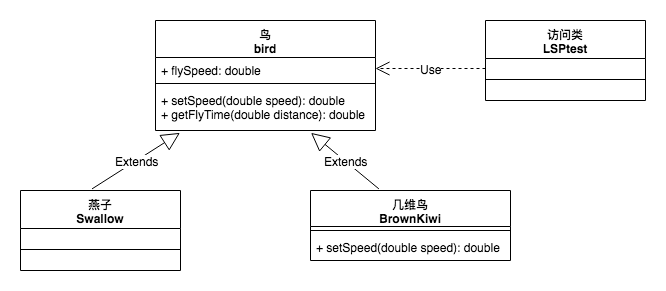

The diagram above was exported from draw.io. Its source (the exported page's mxGraphModel, read from the mxfile embedded in the PNG):
<mxGraphModel dx="1251" dy="569" grid="1" gridSize="10" guides="1" tooltips="1" connect="1" arrows="1" fold="1" page="1" pageScale="1" pageWidth="827" pageHeight="1169" math="0" shadow="0">
  <root>
    <mxCell id="0" />
    <mxCell id="1" parent="0" />
    <mxCell id="5USRwEK3zK3SDHNvsWNI-1" value="鸟&#10;bird" style="swimlane;fontStyle=1;align=center;verticalAlign=top;childLayout=stackLayout;horizontal=1;startSize=37;horizontalStack=0;resizeParent=1;resizeParentMax=0;resizeLast=0;collapsible=1;marginBottom=0;" vertex="1" parent="1">
      <mxGeometry x="280" y="140" width="220" height="110" as="geometry" />
    </mxCell>
    <mxCell id="5USRwEK3zK3SDHNvsWNI-2" value="+ flySpeed: double" style="text;strokeColor=none;fillColor=none;align=left;verticalAlign=top;spacingLeft=4;spacingRight=4;overflow=hidden;rotatable=0;points=[[0,0.5],[1,0.5]];portConstraint=eastwest;" vertex="1" parent="5USRwEK3zK3SDHNvsWNI-1">
      <mxGeometry y="37" width="220" height="22" as="geometry" />
    </mxCell>
    <mxCell id="5USRwEK3zK3SDHNvsWNI-3" value="" style="line;strokeWidth=1;fillColor=none;align=left;verticalAlign=middle;spacingTop=-1;spacingLeft=3;spacingRight=3;rotatable=0;labelPosition=right;points=[];portConstraint=eastwest;" vertex="1" parent="5USRwEK3zK3SDHNvsWNI-1">
      <mxGeometry y="59" width="220" height="8" as="geometry" />
    </mxCell>
    <mxCell id="5USRwEK3zK3SDHNvsWNI-4" value="+ setSpeed(double speed): double&#10;+ getFlyTime(double distance): double&#10;" style="text;strokeColor=none;fillColor=none;align=left;verticalAlign=top;spacingLeft=4;spacingRight=4;overflow=hidden;rotatable=0;points=[[0,0.5],[1,0.5]];portConstraint=eastwest;" vertex="1" parent="5USRwEK3zK3SDHNvsWNI-1">
      <mxGeometry y="67" width="220" height="43" as="geometry" />
    </mxCell>
    <mxCell id="5USRwEK3zK3SDHNvsWNI-7" value="燕子&#10;Swallow" style="swimlane;fontStyle=1;align=center;verticalAlign=top;childLayout=stackLayout;horizontal=1;startSize=38;horizontalStack=0;resizeParent=1;resizeParentMax=0;resizeLast=0;collapsible=1;marginBottom=0;" vertex="1" parent="1">
      <mxGeometry x="145" y="310" width="160" height="80" as="geometry" />
    </mxCell>
    <mxCell id="5USRwEK3zK3SDHNvsWNI-9" value="" style="line;strokeWidth=1;fillColor=none;align=left;verticalAlign=middle;spacingTop=-1;spacingLeft=3;spacingRight=3;rotatable=0;labelPosition=right;points=[];portConstraint=eastwest;" vertex="1" parent="5USRwEK3zK3SDHNvsWNI-7">
      <mxGeometry y="38" width="160" height="42" as="geometry" />
    </mxCell>
    <mxCell id="5USRwEK3zK3SDHNvsWNI-11" value="几维鸟&#10;BrownKiwi" style="swimlane;fontStyle=1;align=center;verticalAlign=top;childLayout=stackLayout;horizontal=1;startSize=36;horizontalStack=0;resizeParent=1;resizeParentMax=0;resizeLast=0;collapsible=1;marginBottom=0;" vertex="1" parent="1">
      <mxGeometry x="435" y="310" width="200" height="70" as="geometry" />
    </mxCell>
    <mxCell id="5USRwEK3zK3SDHNvsWNI-13" value="" style="line;strokeWidth=1;fillColor=none;align=left;verticalAlign=middle;spacingTop=-1;spacingLeft=3;spacingRight=3;rotatable=0;labelPosition=right;points=[];portConstraint=eastwest;" vertex="1" parent="5USRwEK3zK3SDHNvsWNI-11">
      <mxGeometry y="36" width="200" height="8" as="geometry" />
    </mxCell>
    <mxCell id="5USRwEK3zK3SDHNvsWNI-14" value="+ setSpeed(double speed): double" style="text;strokeColor=none;fillColor=none;align=left;verticalAlign=top;spacingLeft=4;spacingRight=4;overflow=hidden;rotatable=0;points=[[0,0.5],[1,0.5]];portConstraint=eastwest;" vertex="1" parent="5USRwEK3zK3SDHNvsWNI-11">
      <mxGeometry y="44" width="200" height="26" as="geometry" />
    </mxCell>
    <mxCell id="5USRwEK3zK3SDHNvsWNI-26" value="访问类&#10;LSPtest" style="swimlane;fontStyle=1;align=center;verticalAlign=top;childLayout=stackLayout;horizontal=1;startSize=38;horizontalStack=0;resizeParent=1;resizeParentMax=0;resizeLast=0;collapsible=1;marginBottom=0;" vertex="1" parent="1">
      <mxGeometry x="610" y="140" width="160" height="80" as="geometry" />
    </mxCell>
    <mxCell id="5USRwEK3zK3SDHNvsWNI-27" value="" style="line;strokeWidth=1;fillColor=none;align=left;verticalAlign=middle;spacingTop=-1;spacingLeft=3;spacingRight=3;rotatable=0;labelPosition=right;points=[];portConstraint=eastwest;" vertex="1" parent="5USRwEK3zK3SDHNvsWNI-26">
      <mxGeometry y="38" width="160" height="42" as="geometry" />
    </mxCell>
    <mxCell id="5USRwEK3zK3SDHNvsWNI-28" value="Extends" style="endArrow=block;endSize=16;endFill=0;html=1;exitX=0.447;exitY=-0.02;exitDx=0;exitDy=0;exitPerimeter=0;entryX=0.111;entryY=1.055;entryDx=0;entryDy=0;entryPerimeter=0;" edge="1" parent="1" source="5USRwEK3zK3SDHNvsWNI-7" target="5USRwEK3zK3SDHNvsWNI-4">
      <mxGeometry width="160" relative="1" as="geometry">
        <mxPoint x="170" y="270" as="sourcePoint" />
        <mxPoint x="330" y="270" as="targetPoint" />
      </mxGeometry>
    </mxCell>
    <mxCell id="5USRwEK3zK3SDHNvsWNI-29" value="Extends" style="endArrow=block;endSize=16;endFill=0;html=1;exitX=0.342;exitY=-0.023;exitDx=0;exitDy=0;exitPerimeter=0;entryX=0.707;entryY=1.055;entryDx=0;entryDy=0;entryPerimeter=0;" edge="1" parent="1" source="5USRwEK3zK3SDHNvsWNI-11" target="5USRwEK3zK3SDHNvsWNI-4">
      <mxGeometry width="160" relative="1" as="geometry">
        <mxPoint x="370" y="290" as="sourcePoint" />
        <mxPoint x="530" y="290" as="targetPoint" />
      </mxGeometry>
    </mxCell>
    <mxCell id="5USRwEK3zK3SDHNvsWNI-30" value="Use" style="endArrow=open;endSize=12;dashed=1;html=1;entryX=1;entryY=0.5;entryDx=0;entryDy=0;" edge="1" parent="1" target="5USRwEK3zK3SDHNvsWNI-2">
      <mxGeometry width="160" relative="1" as="geometry">
        <mxPoint x="610" y="188" as="sourcePoint" />
        <mxPoint x="630" y="80" as="targetPoint" />
      </mxGeometry>
    </mxCell>
  </root>
</mxGraphModel>